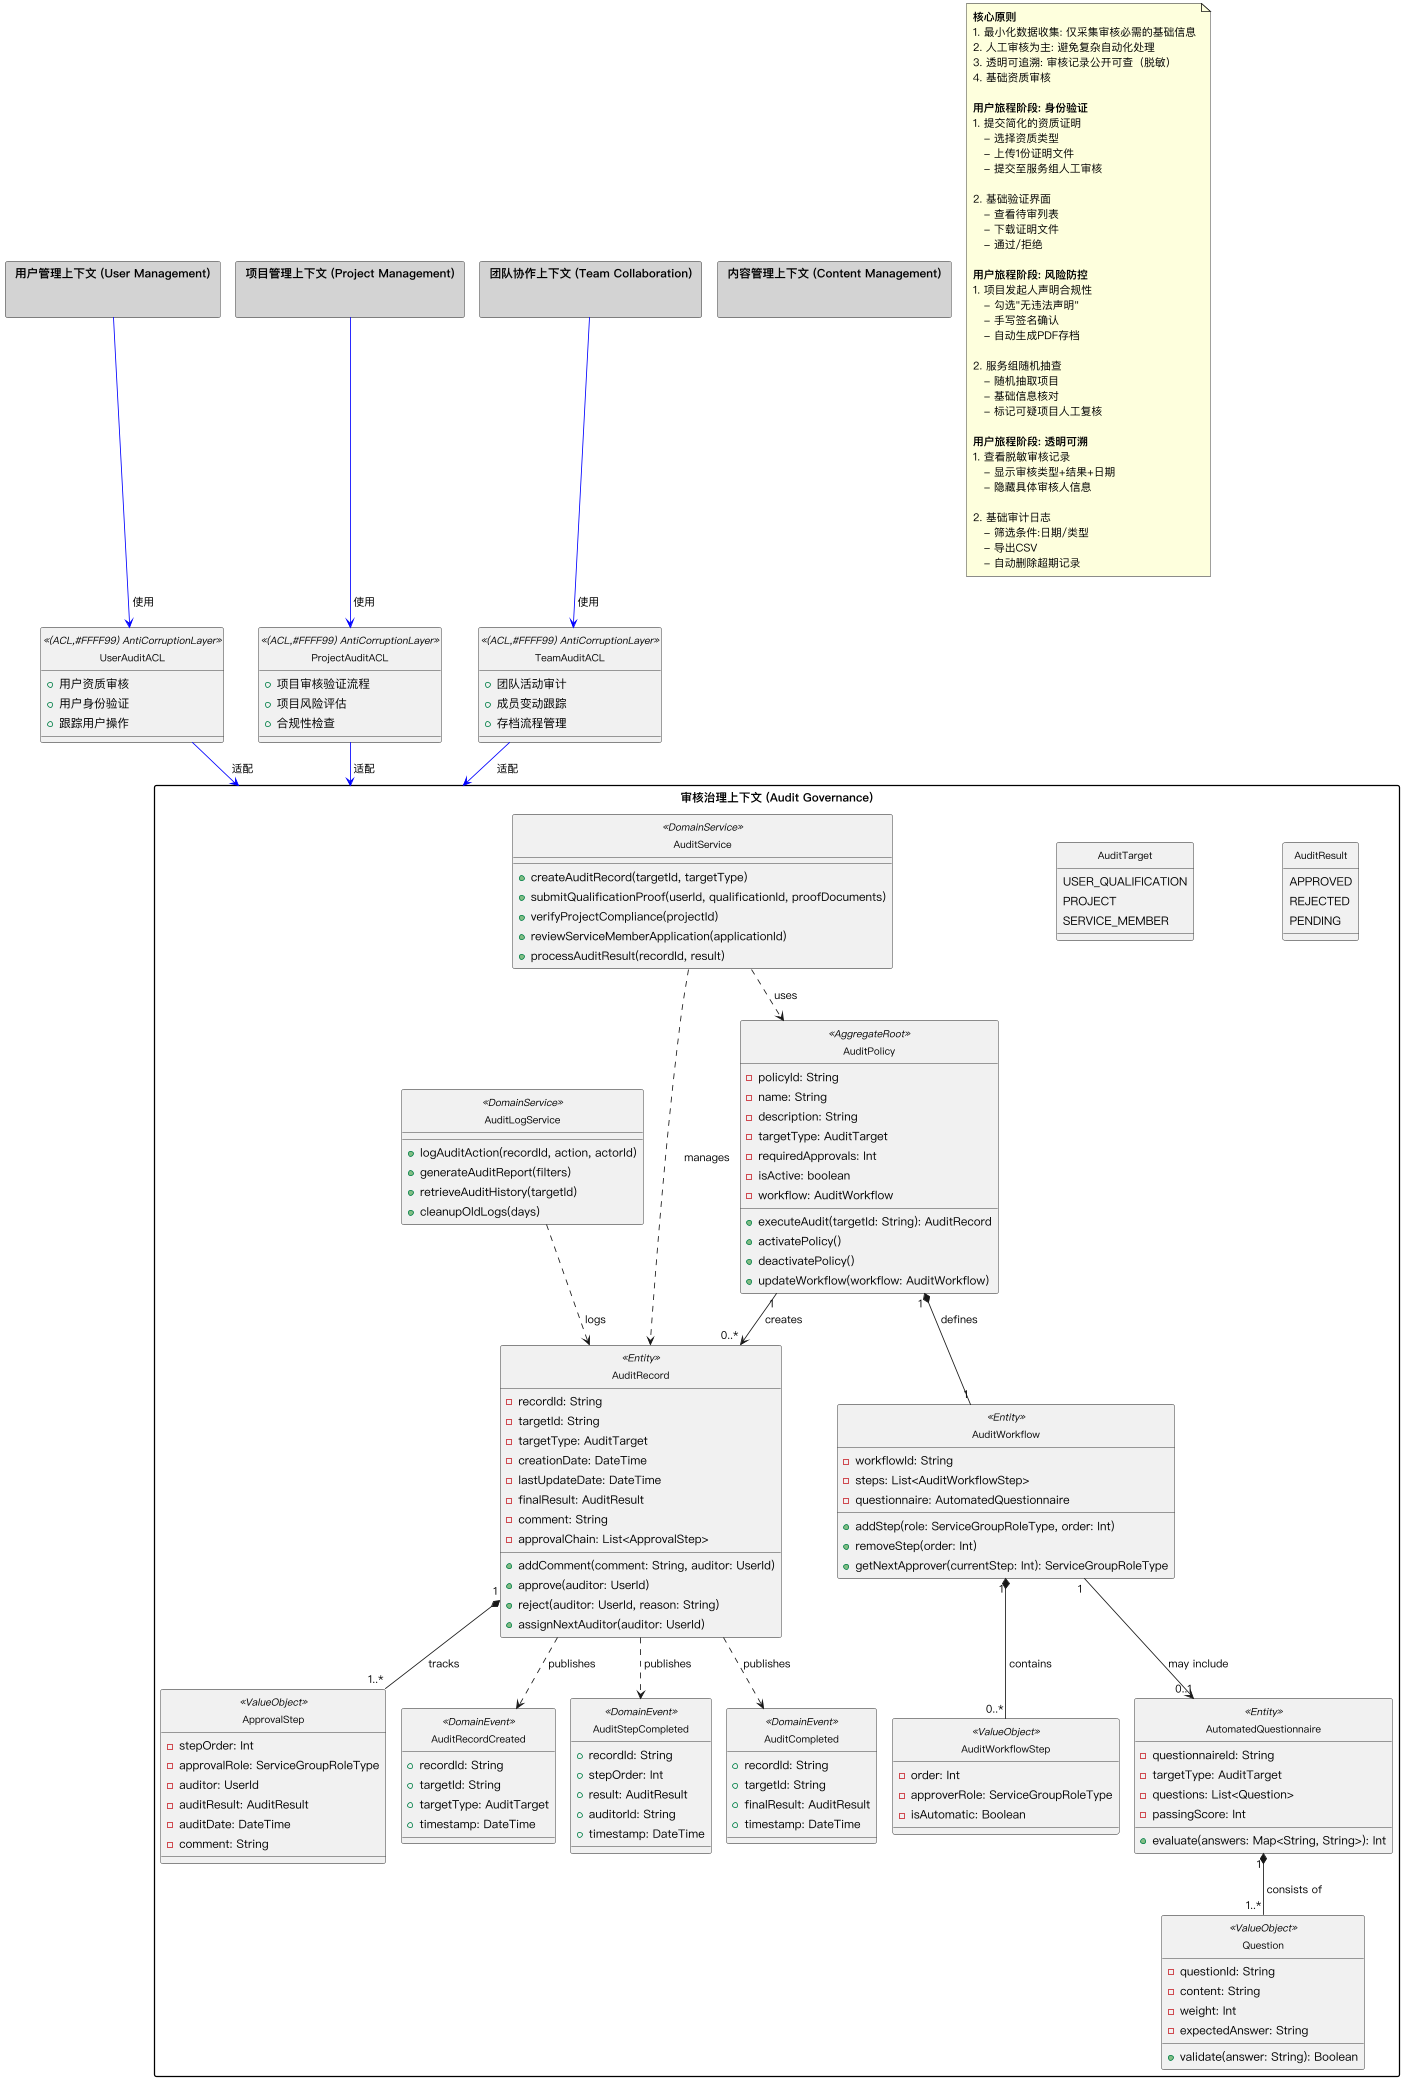

The diagram above was rendered by PlantUML. Its source (embedded in the PNG):
@startuml audit-context-diagram
' ========================
' 审核治理上下文领域模型
' ========================

' ========================
' 全局配置
' ========================
scale 0.8
!pragma layout smetana
skinparam dpi 100
skinparam defaultFontName "PingFang SC"
skinparam classFontSize 12
skinparam packageFontSize 14
skinparam linetype ortho
skinparam packageStyle rectangle
skinparam nodesep 60
skinparam ranksep 80
skinparam backgroundColor white
skinparam shadowing false
skinparam padding 2
hide circle
skinparam packageTitleAlignment center

!define AggregateRoot <<(A,#ADD8E6) AggregateRoot>>
!define Entity <<(E,#90EE90) Entity>>
!define ValueObject <<(V,#DDA0DD) ValueObject>>
!define DomainService <<(S,#FFA07A) DomainService>>
!define DomainEvent <<(D,#FFD700) DomainEvent>>
!define ACL <<(ACL,#FFFF99) AntiCorruptionLayer>>

package "审核治理上下文 (Audit Governance)" {
    class AuditRecord Entity {
      - recordId: String
      - targetId: String
      - targetType: AuditTarget
      - creationDate: DateTime
      - lastUpdateDate: DateTime
      - finalResult: AuditResult
      - comment: String
      - approvalChain: List<ApprovalStep>
      + addComment(comment: String, auditor: UserId)
      + approve(auditor: UserId)
      + reject(auditor: UserId, reason: String)
      + assignNextAuditor(auditor: UserId)
    }

    class AuditPolicy AggregateRoot {
      - policyId: String
      - name: String
      - description: String
      - targetType: AuditTarget
      - requiredApprovals: Int
      - isActive: boolean
      - workflow: AuditWorkflow
      + executeAudit(targetId: String): AuditRecord
      + activatePolicy()
      + deactivatePolicy()
      + updateWorkflow(workflow: AuditWorkflow)
    }

    class ApprovalStep ValueObject {
        - stepOrder: Int
        - approvalRole: ServiceGroupRoleType
        - auditor: UserId
        - auditResult: AuditResult
        - auditDate: DateTime
        - comment: String
    }

    enum AuditResult {
        APPROVED
        REJECTED
        PENDING
    }

    enum AuditTarget {
        USER_QUALIFICATION
        PROJECT
        SERVICE_MEMBER
    }

    class AuditWorkflow Entity {
      - workflowId: String
      - steps: List<AuditWorkflowStep>
      - questionnaire: AutomatedQuestionnaire
      + addStep(role: ServiceGroupRoleType, order: Int)
      + removeStep(order: Int)
      + getNextApprover(currentStep: Int): ServiceGroupRoleType
    }

    class AuditWorkflowStep ValueObject {
      - order: Int
      - approverRole: ServiceGroupRoleType
      - isAutomatic: Boolean
    }

    class AutomatedQuestionnaire Entity {
      - questionnaireId: String
      - targetType: AuditTarget
      - questions: List<Question>
      - passingScore: Int
      + evaluate(answers: Map<String, String>): Int
    }

    class Question ValueObject {
      - questionId: String
      - content: String
      - weight: Int
      - expectedAnswer: String
      + validate(answer: String): Boolean
    }
    
    class AuditService DomainService {
        + createAuditRecord(targetId, targetType)
        + submitQualificationProof(userId, qualificationId, proofDocuments)
        + verifyProjectCompliance(projectId)
        + reviewServiceMemberApplication(applicationId)
        + processAuditResult(recordId, result)
    }
    
    class AuditLogService DomainService {
        + logAuditAction(recordId, action, actorId)
        + generateAuditReport(filters)
        + retrieveAuditHistory(targetId)
        + cleanupOldLogs(days)
    }
    
    ' Domain Events
    class AuditRecordCreated DomainEvent {
        + recordId: String
        + targetId: String
        + targetType: AuditTarget
        + timestamp: DateTime
    }
    
    class AuditStepCompleted DomainEvent {
        + recordId: String
        + stepOrder: Int
        + result: AuditResult
        + auditorId: String
        + timestamp: DateTime
    }
    
    class AuditCompleted DomainEvent {
        + recordId: String
        + targetId: String
        + finalResult: AuditResult
        + timestamp: DateTime
    }

    ' ----- Relationships -----
    AuditPolicy "1" *-- "1" AuditWorkflow : defines >
    AuditPolicy "1" --> "0..*" AuditRecord : creates >
    AuditWorkflow "1" *-- "0..*" AuditWorkflowStep : contains >
    AuditWorkflow "1" --> "0..1" AutomatedQuestionnaire : may include >
    AutomatedQuestionnaire "1" *-- "1..*" Question : consists of >
    AuditRecord "1" *-- "1..*" ApprovalStep : tracks >
    
    AuditService ..> AuditPolicy : uses >
    AuditService ..> AuditRecord : manages >
    AuditLogService ..> AuditRecord : logs >
    
    AuditRecord ..> AuditRecordCreated : publishes >
    AuditRecord ..> AuditStepCompleted : publishes >
    AuditRecord ..> AuditCompleted : publishes >
}

' 跨上下文关系与反腐层
package "用户管理上下文 (User Management)" as UM #LightGray {
}

package "项目管理上下文 (Project Management)" as PM #LightGray {
}

package "团队协作上下文 (Team Collaboration)" as TC #LightGray {
}

package "内容管理上下文 (Content Management)" as CM #LightGray {
}

' 用户与审核的反腐层
class UserAuditACL ACL {
    + 用户资质审核
    + 用户身份验证
    + 跟踪用户操作
}

' 项目与审核的反腐层
class ProjectAuditACL ACL {
    + 项目审核验证流程
    + 项目风险评估
    + 合规性检查
}

' 团队审核反腐层
class TeamAuditACL ACL {
    + 团队活动审计
    + 成员变动跟踪
    + 存档流程管理
}

' 关系
UM -[#blue]-> UserAuditACL : 使用 >
UserAuditACL -[#blue]-> "审核治理上下文 (Audit Governance)" : 适配 >

PM -[#blue]-> ProjectAuditACL : 使用 >
ProjectAuditACL -[#blue]-> "审核治理上下文 (Audit Governance)" : 适配 >

TC -[#blue]-> TeamAuditACL : 使用 >
TeamAuditACL -[#blue]-> "审核治理上下文 (Audit Governance)" : 适配 >

note as AuditJourneys
  <b>核心原则</b>
  1. 最小化数据收集: 仅采集审核必需的基础信息
  2. 人工审核为主: 避免复杂自动化处理
  3. 透明可追溯: 审核记录公开可查（脱敏）
  4. 基础资质审核
  
  <b>用户旅程阶段: 身份验证</b>
  1. 提交简化的资质证明
     - 选择资质类型
     - 上传1份证明文件
     - 提交至服务组人工审核
  
  2. 基础验证界面
     - 查看待审列表
     - 下载证明文件
     - 通过/拒绝
  
  <b>用户旅程阶段: 风险防控</b>
  1. 项目发起人声明合规性
     - 勾选"无违法声明"
     - 手写签名确认
     - 自动生成PDF存档
  
  2. 服务组随机抽查
     - 随机抽取项目
     - 基础信息核对
     - 标记可疑项目人工复核
  
  <b>用户旅程阶段: 透明可溯</b>
  1. 查看脱敏审核记录
     - 显示审核类型+结果+日期
     - 隐藏具体审核人信息
  
  2. 基础审计日志
     - 筛选条件:日期/类型
     - 导出CSV
     - 自动删除超期记录
endnote

@enduml